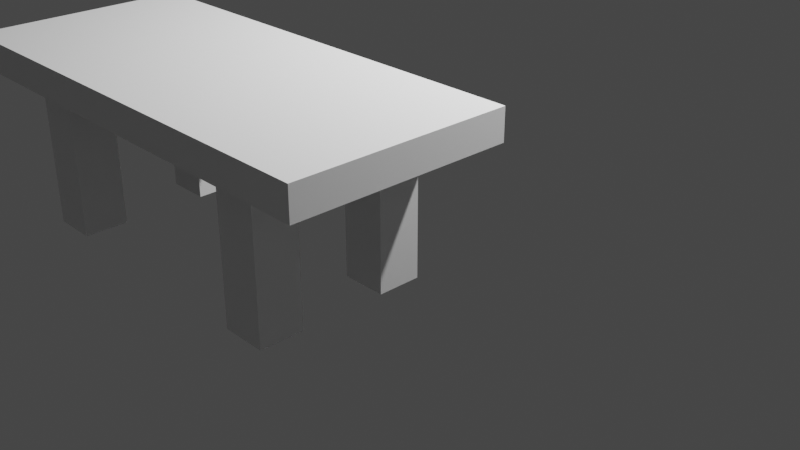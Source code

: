 # Source: blend.blend  (saved by Blender 3.5.10; exported with 4.5.12 LTS)
import bpy
from mathutils import Matrix  # noqa: F401  (used for matrix-valued properties, if any)

bpy.ops.wm.read_factory_settings(use_empty=True)
scene = bpy.context.scene
scene.name = 'Scene'

# ---- collections
col_collection = bpy.data.collections.new('Collection'); scene.collection.children.link(col_collection)

# ---- world
world_world = bpy.data.worlds.new('World'); scene.world = world_world
world_world.use_nodes = True; world_world.node_tree.nodes.clear()
_N = world_world.node_tree.nodes; _L = world_world.node_tree.links
n0 = _N.new('ShaderNodeOutputWorld'); n0.name = 'World Output'; n0.location = (300, 300)
n1 = _N.new('ShaderNodeBackground'); n1.name = 'Background'; n1.location = (10, 300)
n1.inputs[0].default_value = (0.05088, 0.05088, 0.05088, 1.0)
_L.new(n1.outputs[0], n0.inputs[0])
n0.is_active_output = True
world_world.color = (0.05088, 0.05088, 0.05088)
world_world.use_sun_shadow = False
world_world.sun_shadow_jitter_overblur = 0.0

# ---- cameras
cam_camera = bpy.data.cameras.new('Camera')
cam_camera.clip_end = 100.0
cam_camera.ortho_scale = 7.314

# ---- lights
light_light = bpy.data.lights.new('Light', 'POINT')
light_light.transmission_factor = 0.0
light_light.energy = 1000.0
light_light.shadow_soft_size = 0.1
light_light.shadow_maximum_resolution = 0.006
light_light.use_absolute_resolution = True
light_light_001 = bpy.data.lights.new('Light.001', 'POINT')
light_light_001.transmission_factor = 0.0
light_light_001.energy = 1000.0
light_light_001.shadow_soft_size = 0.1
light_light_001.shadow_maximum_resolution = 0.006
light_light_001.use_absolute_resolution = True

# ---- meshes
me_plane = bpy.data.meshes.new('Plane')
me_plane.from_pydata([(-2.197, -0.9904, 0.09393), (2.162, -0.9904, 0.09393), (-2.197, 1.01, 0.09393), (2.162, 1.01, 0.09393), (-2.197, 1.01, 0.3826), (-2.197, -0.9904, 0.3826), (2.162, -0.9904, 0.3826), (2.162, 1.01, 0.3826), (1.084, 0.377, -1.225), (1.084, 0.7788, -1.225), (1.084, 0.377, 0.3645), (1.497, 0.377, -1.225), (1.497, 0.7788, -1.225), (1.497, 0.377, 0.3645), (1.497, 0.7788, 0.3645), (1.084, 0.7788, 0.3645), (1.084, -0.8133, -1.225), (1.084, -0.4115, -1.225), (1.084, -0.8133, 0.3645), (1.497, -0.8133, -1.225), (1.497, -0.4115, -1.225), (1.497, -0.8133, 0.3645), (1.497, -0.4115, 0.3645), (1.084, -0.4115, 0.3645), (-1.434, 0.377, -1.225), (-1.434, 0.7788, -1.225), (-1.434, 0.377, 0.3645), (-1.021, 0.377, -1.225), (-1.021, 0.7788, -1.225), (-1.021, 0.377, 0.3645), (-1.021, 0.7788, 0.3645), (-1.434, 0.7788, 0.3645), (-1.434, -0.8133, -1.225), (-1.434, -0.4115, -1.225), (-1.434, -0.8133, 0.3645), (-1.021, -0.8133, -1.225), (-1.021, -0.4115, -1.225), (-1.021, -0.8133, 0.3645), (-1.021, -0.4115, 0.3645), (-1.434, -0.4115, 0.3645)], [], [(0, 2, 3, 1), (5, 6, 7, 4), (1, 3, 7, 6), (2, 0, 5, 4), (3, 2, 4, 7), (0, 1, 6, 5), (8, 10, 15, 9), (9, 12, 11, 8), (11, 13, 10, 8), (12, 14, 13, 11), (14, 15, 10, 13), (9, 15, 14, 12), (16, 18, 23, 17), (17, 20, 19, 16), (19, 21, 18, 16), (20, 22, 21, 19), (22, 23, 18, 21), (17, 23, 22, 20), (24, 26, 31, 25), (25, 28, 27, 24), (27, 29, 26, 24), (28, 30, 29, 27), (30, 31, 26, 29), (25, 31, 30, 28), (32, 34, 39, 33), (33, 36, 35, 32), (35, 37, 34, 32), (36, 38, 37, 35), (38, 39, 34, 37), (33, 39, 38, 36)])
_uv = me_plane.uv_layers.new(name='UVMap')
_uv.uv.foreach_set('vector', [0.0, 0.0, 0.0, 1.0, 1.0, 1.0, 1.0, 0.0, 0.0, 0.0, 1.0, 0.0, 1.0, 1.0, 0.0, 1.0, 1.0, 0.0, 1.0, 1.0, 1.0, 1.0, 1.0, 0.0, 0.0, 1.0, 0.0, 0.0, 0.0, 0.0, 0.0, 1.0, 1.0, 1.0, 0.0, 1.0, 0.0, 1.0, 1.0, 1.0, 0.0, 0.0, 1.0, 0.0, 1.0, 0.0, 0.0, 0.0, 0.375, 0.0, 0.625, 0.0, 0.625, 0.25, 0.375, 0.25, 0.125, 0.5, 0.375, 0.5, 0.375, 0.75, 0.125, 0.75, 0.375, 0.75, 0.625, 0.75, 0.625, 1.0, 0.375, 1.0, 0.375, 0.5, 0.625, 0.5, 0.625, 0.75, 0.375, 0.75, 0.625, 0.5, 0.875, 0.5, 0.875, 0.75, 0.625, 0.75, 0.375, 0.25, 0.625, 0.25, 0.625, 0.5, 0.375, 0.5, 0.375, 0.0, 0.625, 0.0, 0.625, 0.25, 0.375, 0.25, 0.125, 0.5, 0.375, 0.5, 0.375, 0.75, 0.125, 0.75, 0.375, 0.75, 0.625, 0.75, 0.625, 1.0, 0.375, 1.0, 0.375, 0.5, 0.625, 0.5, 0.625, 0.75, 0.375, 0.75, 0.625, 0.5, 0.875, 0.5, 0.875, 0.75, 0.625, 0.75, 0.375, 0.25, 0.625, 0.25, 0.625, 0.5, 0.375, 0.5, 0.375, 0.0, 0.625, 0.0, 0.625, 0.25, 0.375, 0.25, 0.125, 0.5, 0.375, 0.5, 0.375, 0.75, 0.125, 0.75, 0.375, 0.75, 0.625, 0.75, 0.625, 1.0, 0.375, 1.0, 0.375, 0.5, 0.625, 0.5, 0.625, 0.75, 0.375, 0.75, 0.625, 0.5, 0.875, 0.5, 0.875, 0.75, 0.625, 0.75, 0.375, 0.25, 0.625, 0.25, 0.625, 0.5, 0.375, 0.5, 0.375, 0.0, 0.625, 0.0, 0.625, 0.25, 0.375, 0.25, 0.125, 0.5, 0.375, 0.5, 0.375, 0.75, 0.125, 0.75, 0.375, 0.75, 0.625, 0.75, 0.625, 1.0, 0.375, 1.0, 0.375, 0.5, 0.625, 0.5, 0.625, 0.75, 0.375, 0.75, 0.625, 0.5, 0.875, 0.5, 0.875, 0.75, 0.625, 0.75, 0.375, 0.25, 0.625, 0.25, 0.625, 0.5, 0.375, 0.5])
me_plane.update()
me_cube_001 = bpy.data.meshes.new('Cube.001')
me_cube_001.from_pydata([(-1.0, -1.0, -1.0), (-1.0, -1.0, 1.0), (-1.0, 1.0, -1.0), (-1.0, 1.0, 1.0), (1.0, -1.0, -1.0), (1.0, -1.0, 1.0), (1.0, 1.0, -1.0), (1.0, 1.0, 1.0)], [], [(0, 1, 3, 2), (2, 3, 7, 6), (6, 7, 5, 4), (4, 5, 1, 0), (2, 6, 4, 0), (7, 3, 1, 5)])
_uv = me_cube_001.uv_layers.new(name='UVMap')
_uv.uv.foreach_set('vector', [0.375, 0.0, 0.625, 0.0, 0.625, 0.25, 0.375, 0.25, 0.375, 0.25, 0.625, 0.25, 0.625, 0.5, 0.375, 0.5, 0.375, 0.5, 0.625, 0.5, 0.625, 0.75, 0.375, 0.75, 0.375, 0.75, 0.625, 0.75, 0.625, 1.0, 0.375, 1.0, 0.125, 0.5, 0.375, 0.5, 0.375, 0.75, 0.125, 0.75, 0.625, 0.5, 0.875, 0.5, 0.875, 0.75, 0.625, 0.75])
me_cube_001.update()
me_cube_002 = bpy.data.meshes.new('Cube.002')
me_cube_002.from_pydata([(-1.0, -1.0, -1.0), (-0.6176, -0.6176, 1.0), (-1.0, 1.0, -1.0), (-0.6176, 0.6176, 1.0), (1.0, -1.0, -1.0), (0.6176, -0.6176, 1.0), (1.0, 1.0, -1.0), (0.6176, 0.6176, 1.0), (-1.0, -1.0, 1.0), (-1.0, 1.0, 1.0), (1.0, 1.0, 1.0), (1.0, -1.0, 1.0), (-1.0, -1.0, 1.0), (-1.0, 1.0, 1.0), (1.0, 1.0, 1.0), (1.0, -1.0, 1.0), (-0.6176, -16.33, 31.63), (-0.6176, -15.09, 31.63), (0.6176, -15.09, 31.63), (0.6176, -16.33, 31.63), (-0.6176, -16.33, 32.82), (-0.6176, -15.09, 32.82), (0.6176, -15.09, 32.82), (0.6176, -16.33, 32.82), (0.6176, -20.96, 31.63), (-0.6176, -20.96, 31.63), (0.6176, -20.96, 32.82), (-0.6176, -20.96, 32.82), (0.6176, -19.7, 31.63), (-0.6176, -19.7, 31.63), (-0.6176, -19.7, 32.82), (0.6176, -19.7, 32.82), (0.6176, -20.96, -0.05276), (-0.6176, -20.96, -0.05276), (0.6176, -19.7, -0.05276), (-0.6176, -19.7, -0.05276), (-0.6176, -20.96, 31.63), (-0.6176, -20.96, 32.82), (-0.6176, -19.7, 31.63), (-0.6176, -19.7, 32.82), (-0.6176, -20.96, 31.63), (-0.6176, -20.96, 32.82), (-0.6176, -19.7, 31.63), (-0.6176, -19.7, 32.82), (-0.6176, -20.96, 31.63), (-0.6176, -20.96, 32.82), (-0.6176, -19.7, 31.63), (-0.6176, -19.7, 32.82)], [], [(0, 8, 9, 2), (2, 9, 10, 6), (6, 10, 11, 4), (4, 11, 8, 0), (2, 6, 4, 0), (7, 3, 17, 18), (12, 13, 9, 8), (13, 14, 10, 9), (14, 15, 11, 10), (15, 12, 8, 11), (1, 3, 13, 12), (3, 7, 14, 13), (7, 5, 15, 14), (5, 1, 12, 15), (19, 18, 22, 23), (5, 7, 18, 19), (3, 1, 16, 17), (1, 5, 19, 16), (22, 21, 20, 23), (17, 16, 20, 21), (28, 24, 32, 34), (18, 17, 21, 22), (25, 24, 26, 27), (29, 25, 36, 38), (28, 31, 26, 24), (31, 30, 27, 26), (23, 20, 30, 31), (19, 23, 31, 28), (20, 16, 29, 30), (16, 19, 28, 29), (35, 34, 32, 33), (29, 28, 34, 35), (24, 25, 33, 32), (25, 29, 35, 33), (37, 39, 43, 41), (25, 27, 37, 36), (30, 29, 38, 39), (27, 30, 39, 37), (43, 42, 46, 47), (36, 37, 41, 40), (39, 38, 42, 43), (38, 36, 40, 42), (47, 46, 44, 45), (42, 40, 44, 46), (41, 43, 47, 45), (40, 41, 45, 44)])
_uv = me_cube_002.uv_layers.new(name='UVMap')
_uv.uv.foreach_set('vector', [0.375, 0.0, 0.625, 0.0, 0.625, 0.25, 0.375, 0.25, 0.375, 0.25, 0.625, 0.25, 0.625, 0.5, 0.375, 0.5, 0.375, 0.5, 0.625, 0.5, 0.625, 0.75, 0.375, 0.75, 0.375, 0.75, 0.625, 0.75, 0.625, 1.0, 0.375, 1.0, 0.125, 0.5, 0.375, 0.5, 0.375, 0.75, 0.125, 0.75, 0.6728, 0.5478, 0.8272, 0.5478, 0.8272, 0.5478, 0.6728, 0.5478, 0.875, 0.75, 0.875, 0.5, 0.875, 0.5, 0.875, 0.75, 0.875, 0.5, 0.625, 0.5, 0.625, 0.5, 0.875, 0.5, 0.625, 0.5, 0.625, 0.75, 0.625, 0.75, 0.625, 0.5, 0.625, 0.75, 0.875, 0.75, 0.875, 0.75, 0.625, 0.75, 0.8272, 0.7022, 0.8272, 0.5478, 0.875, 0.5, 0.875, 0.75, 0.8272, 0.5478, 0.6728, 0.5478, 0.625, 0.5, 0.875, 0.5, 0.6728, 0.5478, 0.6728, 0.7022, 0.625, 0.75, 0.625, 0.5, 0.6728, 0.7022, 0.8272, 0.7022, 0.875, 0.75, 0.625, 0.75, 0.6728, 0.7022, 0.6728, 0.5478, 0.6728, 0.5478, 0.6728, 0.7022, 0.6728, 0.7022, 0.6728, 0.5478, 0.6728, 0.5478, 0.6728, 0.7022, 0.8272, 0.5478, 0.8272, 0.7022, 0.8272, 0.7022, 0.8272, 0.5478, 0.8272, 0.7022, 0.6728, 0.7022, 0.6728, 0.7022, 0.8272, 0.7022, 0.6728, 0.5478, 0.8272, 0.5478, 0.8272, 0.7022, 0.6728, 0.7022, 0.8272, 0.5478, 0.8272, 0.7022, 0.8272, 0.7022, 0.8272, 0.5478, 0.6728, 0.7022, 0.6728, 0.7022, 0.6728, 0.7022, 0.6728, 0.7022, 0.6728, 0.5478, 0.8272, 0.5478, 0.8272, 0.5478, 0.6728, 0.5478, 0.8272, 0.7022, 0.6728, 0.7022, 0.6728, 0.7022, 0.8272, 0.7022, 0.8272, 0.7022, 0.8272, 0.7022, 0.8272, 0.7022, 0.8272, 0.7022, 0.6728, 0.7022, 0.6728, 0.7022, 0.6728, 0.7022, 0.6728, 0.7022, 0.6728, 0.7022, 0.8272, 0.7022, 0.8272, 0.7022, 0.6728, 0.7022, 0.6728, 0.7022, 0.8272, 0.7022, 0.8272, 0.7022, 0.6728, 0.7022, 0.6728, 0.7022, 0.6728, 0.7022, 0.6728, 0.7022, 0.6728, 0.7022, 0.8272, 0.7022, 0.8272, 0.7022, 0.8272, 0.7022, 0.8272, 0.7022, 0.8272, 0.7022, 0.6728, 0.7022, 0.6728, 0.7022, 0.8272, 0.7022, 0.8272, 0.7022, 0.6728, 0.7022, 0.6728, 0.7022, 0.8272, 0.7022, 0.8272, 0.7022, 0.6728, 0.7022, 0.6728, 0.7022, 0.8272, 0.7022, 0.6728, 0.7022, 0.8272, 0.7022, 0.8272, 0.7022, 0.6728, 0.7022, 0.8272, 0.7022, 0.8272, 0.7022, 0.8272, 0.7022, 0.8272, 0.7022, 0.8272, 0.7022, 0.8272, 0.7022, 0.8272, 0.7022, 0.8272, 0.7022, 0.8272, 0.7022, 0.8272, 0.7022, 0.8272, 0.7022, 0.8272, 0.7022, 0.8272, 0.7022, 0.8272, 0.7022, 0.8272, 0.7022, 0.8272, 0.7022, 0.8272, 0.7022, 0.8272, 0.7022, 0.8272, 0.7022, 0.8272, 0.7022, 0.8272, 0.7022, 0.8272, 0.7022, 0.8272, 0.7022, 0.8272, 0.7022, 0.8272, 0.7022, 0.8272, 0.7022, 0.8272, 0.7022, 0.8272, 0.7022, 0.8272, 0.7022, 0.8272, 0.7022, 0.8272, 0.7022, 0.8272, 0.7022, 0.8272, 0.7022, 0.8272, 0.7022, 0.8272, 0.7022, 0.8272, 0.7022, 0.8272, 0.7022, 0.8272, 0.7022, 0.8272, 0.7022, 0.8272, 0.7022, 0.8272, 0.7022, 0.8272, 0.7022, 0.8272, 0.7022, 0.8272, 0.7022, 0.8272, 0.7022, 0.8272, 0.7022, 0.8272, 0.7022, 0.8272, 0.7022, 0.8272, 0.7022, 0.8272, 0.7022, 0.8272, 0.7022, 0.8272, 0.7022])
me_cube_002.update()
me_plane_012 = bpy.data.meshes.new('Plane.012')
me_plane_012.from_pydata([(-1.404, -0.5239, 0.0), (1.0, -0.5239, 0.0), (-1.404, 1.0, 0.0), (1.0, 1.0, 0.0), (-1.404, 1.0, 0.2519), (-1.404, -0.5239, 0.2519), (1.0, -0.5239, 0.2519), (1.0, 1.0, 0.2519)], [], [(0, 2, 3, 1), (5, 6, 7, 4), (1, 3, 7, 6), (2, 0, 5, 4), (3, 2, 4, 7), (0, 1, 6, 5)])
_uv = me_plane_012.uv_layers.new(name='UVMap')
_uv.uv.foreach_set('vector', [0.0, 0.0, 0.0, 1.0, 1.0, 1.0, 1.0, 0.0, 0.0, 0.0, 1.0, 0.0, 1.0, 1.0, 0.0, 1.0, 1.0, 0.0, 1.0, 1.0, 1.0, 1.0, 1.0, 0.0, 0.0, 1.0, 0.0, 0.0, 0.0, 0.0, 0.0, 1.0, 1.0, 1.0, 0.0, 1.0, 0.0, 1.0, 1.0, 1.0, 0.0, 0.0, 1.0, 0.0, 1.0, 0.0, 0.0, 0.0])
me_plane_012.update()
me_plane_013 = bpy.data.meshes.new('Plane.013')
me_plane_013.from_pydata([(-1.404, -0.5239, 0.0), (1.0, -0.5239, 0.0), (-1.404, 1.0, 0.0), (1.0, 1.0, 0.0), (-1.404, 1.0, 0.2519), (-1.404, -0.5239, 0.2519), (1.0, -0.5239, 0.2519), (1.0, 1.0, 0.2519)], [], [(0, 2, 3, 1), (5, 6, 7, 4), (1, 3, 7, 6), (2, 0, 5, 4), (3, 2, 4, 7), (0, 1, 6, 5)])
_uv = me_plane_013.uv_layers.new(name='UVMap')
_uv.uv.foreach_set('vector', [0.0, 0.0, 0.0, 1.0, 1.0, 1.0, 1.0, 0.0, 0.0, 0.0, 1.0, 0.0, 1.0, 1.0, 0.0, 1.0, 1.0, 0.0, 1.0, 1.0, 1.0, 1.0, 1.0, 0.0, 0.0, 1.0, 0.0, 0.0, 0.0, 0.0, 0.0, 1.0, 1.0, 1.0, 0.0, 1.0, 0.0, 1.0, 1.0, 1.0, 0.0, 0.0, 1.0, 0.0, 1.0, 0.0, 0.0, 0.0])
me_plane_013.update()
me_plane_014 = bpy.data.meshes.new('Plane.014')
me_plane_014.from_pydata([(-1.404, -0.5239, 0.0), (1.0, -0.5239, 0.0), (-1.404, 1.0, 0.0), (1.0, 1.0, 0.0), (-1.404, 1.0, 0.2519), (-1.404, -0.5239, 0.2519), (1.0, -0.5239, 0.2519), (1.0, 1.0, 0.2519)], [], [(0, 2, 3, 1), (5, 6, 7, 4), (1, 3, 7, 6), (2, 0, 5, 4), (3, 2, 4, 7), (0, 1, 6, 5)])
_uv = me_plane_014.uv_layers.new(name='UVMap')
_uv.uv.foreach_set('vector', [0.0, 0.0, 0.0, 1.0, 1.0, 1.0, 1.0, 0.0, 0.0, 0.0, 1.0, 0.0, 1.0, 1.0, 0.0, 1.0, 1.0, 0.0, 1.0, 1.0, 1.0, 1.0, 1.0, 0.0, 0.0, 1.0, 0.0, 0.0, 0.0, 0.0, 0.0, 1.0, 1.0, 1.0, 0.0, 1.0, 0.0, 1.0, 1.0, 1.0, 0.0, 0.0, 1.0, 0.0, 1.0, 0.0, 0.0, 0.0])
me_plane_014.update()
me_plane_015 = bpy.data.meshes.new('Plane.015')
me_plane_015.from_pydata([(-1.404, -1.099, 0.0), (1.0, -1.099, 0.0), (-1.404, 1.0, 0.0), (1.0, 1.0, 0.0), (-1.404, 1.0, 0.2519), (-1.404, -1.099, 0.2519), (1.0, -1.099, 0.2519), (1.0, 1.0, 0.2519)], [], [(0, 2, 3, 1), (5, 6, 7, 4), (1, 3, 7, 6), (2, 0, 5, 4), (3, 2, 4, 7), (0, 1, 6, 5)])
_uv = me_plane_015.uv_layers.new(name='UVMap')
_uv.uv.foreach_set('vector', [0.0, 0.0, 0.0, 1.0, 1.0, 1.0, 1.0, 0.0, 0.0, 0.0, 1.0, 0.0, 1.0, 1.0, 0.0, 1.0, 1.0, 0.0, 1.0, 1.0, 1.0, 1.0, 1.0, 0.0, 0.0, 1.0, 0.0, 0.0, 0.0, 0.0, 0.0, 1.0, 1.0, 1.0, 0.0, 1.0, 0.0, 1.0, 1.0, 1.0, 0.0, 0.0, 1.0, 0.0, 1.0, 0.0, 0.0, 0.0])
me_plane_015.update()
me_plane_016 = bpy.data.meshes.new('Plane.016')
me_plane_016.from_pydata([(-1.404, -0.5239, 0.0), (1.0, -0.5239, 0.0), (-1.404, 1.0, 0.0), (1.0, 1.0, 0.0), (-1.404, 1.0, 0.2519), (-1.404, -0.5239, 0.2519), (1.0, -0.5239, 0.2519), (1.0, 1.0, 0.2519)], [], [(0, 2, 3, 1), (5, 6, 7, 4), (1, 3, 7, 6), (2, 0, 5, 4), (3, 2, 4, 7), (0, 1, 6, 5)])
_uv = me_plane_016.uv_layers.new(name='UVMap')
_uv.uv.foreach_set('vector', [0.0, 0.0, 0.0, 1.0, 1.0, 1.0, 1.0, 0.0, 0.0, 0.0, 1.0, 0.0, 1.0, 1.0, 0.0, 1.0, 1.0, 0.0, 1.0, 1.0, 1.0, 1.0, 1.0, 0.0, 0.0, 1.0, 0.0, 0.0, 0.0, 0.0, 0.0, 1.0, 1.0, 1.0, 0.0, 1.0, 0.0, 1.0, 1.0, 1.0, 0.0, 0.0, 1.0, 0.0, 1.0, 0.0, 0.0, 0.0])
me_plane_016.update()

# ---- objects
ob_light = bpy.data.objects.new('Light', light_light)
ob_camera = bpy.data.objects.new('Camera', cam_camera)
ob_plane = bpy.data.objects.new('Plane', me_plane)
ob_light_001 = bpy.data.objects.new('Light.001', light_light_001)
ob_cube = bpy.data.objects.new('Cube', me_cube_001)
ob_cube_001 = bpy.data.objects.new('Cube.001', me_cube_002)
ob_cube_002 = bpy.data.objects.new('Cube.002', me_cube_002)
ob_plane_002 = bpy.data.objects.new('Plane.002', me_plane_012)
ob_plane_003 = bpy.data.objects.new('Plane.003', me_plane_013)
ob_plane_004 = bpy.data.objects.new('Plane.004', me_plane_014)
ob_plane_008 = bpy.data.objects.new('Plane.008', me_plane_015)
ob_plane_009 = bpy.data.objects.new('Plane.009', me_plane_016)

# ---- transforms, parenting, visibility, modifiers, constraints
ob_light.location = (4.076, 1.005, 5.904)
ob_light.rotation_euler = (0.6503, 0.05522, 1.866)
ob_light.lock_rotations_4d = False
ob_light.empty_display_type = 'ARROWS'
ob_light.color = (0.0, 0.0, 0.0, 0.0)
ob_light.lineart.crease_threshold = 0.0
ob_camera.location = (7.359, -6.926, 4.958)
ob_camera.rotation_euler = (1.109, 0.0, 0.8149)
ob_camera.lock_rotations_4d = False
ob_camera.empty_display_type = 'ARROWS'
ob_camera.color = (0.0, 0.0, 0.0, 0.0)
ob_camera.display_type = 'WIRE'
ob_camera.lineart.crease_threshold = 0.0
ob_plane.location = (0.1873, -2.162, 1.757)
ob_light_001.location = (0.9084, 1.005, 5.904)
ob_light_001.rotation_euler = (0.6503, 0.05522, 1.866)
ob_light_001.lock_rotations_4d = False
ob_light_001.empty_display_type = 'ARROWS'
ob_light_001.color = (0.0, 0.0, 0.0, 0.0)
ob_light_001.lineart.crease_threshold = 0.0
ob_cube.location = (10.72, -1.881, -0.8812)
ob_cube.scale = (0.209, 0.209, 0.209)
ob_cube_001.location = (10.72, -1.881, -0.8812)
ob_cube_001.scale = (0.209, 0.209, 0.209)
ob_cube_002.location = (8.047, -1.881, -0.8812)
ob_cube_002.scale = (0.209, 0.209, 0.209)
ob_plane_002.location = (9.582, -2.569, 0.7975)
ob_plane_003.location = (9.582, -3.517, 1.832)
ob_plane_004.location = (9.607, -4.229, 2.718)
ob_plane_008.location = (9.607, -5.176, 3.753)
ob_plane_009.location = (9.582, -1.992, -0.3324)

# ---- collection membership
col_collection.objects.link(ob_light)
col_collection.objects.link(ob_camera)
col_collection.objects.link(ob_plane)
col_collection.objects.link(ob_light_001)
col_collection.objects.link(ob_cube)
col_collection.objects.link(ob_cube_001)
col_collection.objects.link(ob_cube_002)
col_collection.objects.link(ob_plane_002)
col_collection.objects.link(ob_plane_003)
col_collection.objects.link(ob_plane_004)
col_collection.objects.link(ob_plane_008)
col_collection.objects.link(ob_plane_009)

# ---- scene / render settings (as saved in the file)
scene.camera = ob_camera
scene.frame_start = 1; scene.frame_end = 250; scene.frame_set(1)
scene.render.engine = 'BLENDER_EEVEE_NEXT'
scene.cycles.sampling_pattern = 'TABULATED_SOBOL'
scene.view_settings.view_transform = 'Filmic'
bpy.context.view_layer.update()
